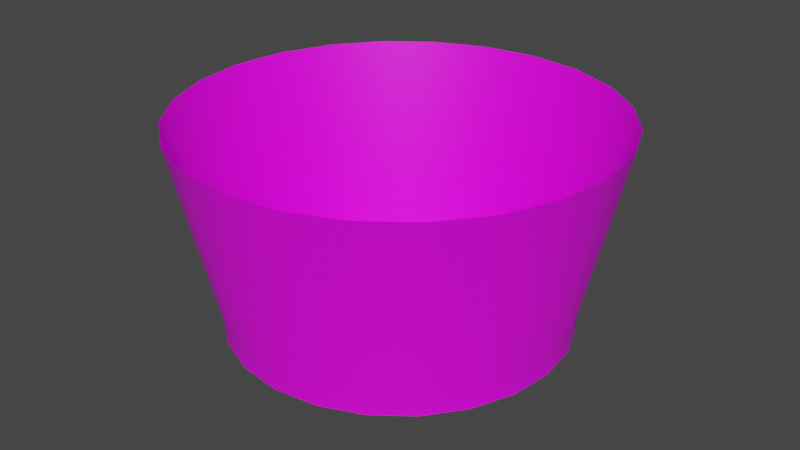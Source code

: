 # Source: basic_engine.blend  (saved by Blender 3.3.6; exported with 4.5.12 LTS)
import bpy
from mathutils import Matrix  # noqa: F401  (used for matrix-valued properties, if any)

bpy.ops.wm.read_factory_settings(use_empty=True)
scene = bpy.context.scene
scene.name = 'Scene'

# ---- collections
col_collection = bpy.data.collections.new('Collection'); scene.collection.children.link(col_collection)

# ---- images (referenced by path relative to the original .blend; pixels are not part of the script)
import os
ASSET_DIR = os.environ.get("B2B_ASSET_DIR", "")  # directory of the original .blend (textures are referenced by path, not embedded)
HERE = os.path.dirname(os.path.abspath(__file__))  # packed textures are extracted next to this script under _unpacked/

def load_image(name, relpath, width, height, colorspace="sRGB"):
    """Load a texture the original file referenced (path relative to the .blend, or extracted next to this script)."""
    p = next((c for c in (os.path.join(HERE, relpath), os.path.join(ASSET_DIR, relpath)) if relpath and os.path.exists(c)), "")
    if p:
        img = bpy.data.images.load(p, check_existing=True)
        img.name = name
    else:  # same state as the original file: an image datablock whose file is absent (Cycles renders it pink)
        img = bpy.data.images.new(name, width, height)
        img.source = "FILE"
        img.filepath = "//" + (relpath or name)
    img.colorspace_settings.name = colorspace
    return img
img_a3_psd = load_image('a3.psd', 'a3.psd', 1024, 1024, 'sRGB')

# ---- materials (node trees are filled in below, after node groups)
mat_material = bpy.data.materials.new('Material')
mat_material.alpha_threshold = 0.0
mat_material.roughness = 0.5
mat_material.line_color = (0.0, 0.0, 0.0, 1.0)

# ---- node groups
ng_auto_smooth = bpy.data.node_groups.new('Auto Smooth', 'GeometryNodeTree')
_s = ng_auto_smooth.interface.new_socket(name='Geometry', in_out='OUTPUT', socket_type='NodeSocketGeometry')
_s = ng_auto_smooth.interface.new_socket(name='Geometry', in_out='INPUT', socket_type='NodeSocketGeometry')
_s = ng_auto_smooth.interface.new_socket(name='Angle', in_out='INPUT', socket_type='NodeSocketFloat')
_s.subtype = 'ANGLE'
_s.min_value = 0.0
_s.max_value = 3.142
ng_auto_smooth.is_modifier = True
_N = ng_auto_smooth.nodes; _L = ng_auto_smooth.links
n0 = _N.new('NodeGroupOutput'); n0.name = 'Group Output'; n0.location = (480, -100)
n1 = _N.new('NodeGroupInput'); n1.name = 'Group Input'; n1.location = (-420, -300)
n2 = _N.new('NodeGroupInput'); n2.name = 'Group Input.001'; n2.location = (-60, -100)
n3 = _N.new('GeometryNodeSetShadeSmooth'); n3.name = 'Set Shade Smooth'; n3.location = (120, -100)
n3.domain = 'EDGE'
n4 = _N.new('GeometryNodeSetShadeSmooth'); n4.name = 'Set Shade Smooth.001'; n4.location = (300, -100)
n5 = _N.new('GeometryNodeInputMeshEdgeAngle'); n5.name = 'Edge Angle'; n5.location = (-420, -220)
n6 = _N.new('GeometryNodeInputEdgeSmooth'); n6.name = 'Is Edge Smooth'; n6.location = (-60, -160)
n7 = _N.new('GeometryNodeInputShadeSmooth'); n7.name = 'Is Face Smooth'; n7.location = (-240, -340)
n8 = _N.new('FunctionNodeBooleanMath'); n8.name = 'Boolean Math'; n8.location = (-60, -220)
n9 = _N.new('FunctionNodeCompare'); n9.name = 'Compare'; n9.location = (-240, -180)
n9.operation = 'LESS_EQUAL'
_L.new(n5.outputs[0], n9.inputs[0])
_L.new(n4.outputs[0], n0.inputs[0])
_L.new(n1.outputs[1], n9.inputs[1])
_L.new(n9.outputs[0], n8.inputs[0])
_L.new(n7.outputs[0], n8.inputs[1])
_L.new(n2.outputs[0], n3.inputs[0])
_L.new(n6.outputs[0], n3.inputs[1])
_L.new(n3.outputs[0], n4.inputs[0])
_L.new(n8.outputs[0], n3.inputs[2])
n0.is_active_output = True

# ---- material node trees
mat_material.use_nodes = True; mat_material.node_tree.nodes.clear()
_N = mat_material.node_tree.nodes; _L = mat_material.node_tree.links
n0 = _N.new('ShaderNodeOutputMaterial'); n0.name = 'Material Output'; n0.location = (300, 300)
n1 = _N.new('ShaderNodeBsdfPrincipled'); n1.name = 'Principled BSDF'; n1.location = (10, 300)
n1.distribution = 'GGX'
n1.subsurface_method = 'RANDOM_WALK_SKIN'
n1.inputs[3].default_value = 1.45
n1.inputs[27].default_value = (0.0, 0.0, 0.0, 1.0)
n1.inputs[28].default_value = 1.0
n2 = _N.new('ShaderNodeTexImage'); n2.name = 'Image Texture'; n2.location = (-280, 280)
n2.image = img_a3_psd
_L.new(n1.outputs[0], n0.inputs[0])
_L.new(n2.outputs[0], n1.inputs[0])
n0.is_active_output = True

# ---- world
world_world = bpy.data.worlds.new('World'); scene.world = world_world
world_world.use_nodes = True; world_world.node_tree.nodes.clear()
_N = world_world.node_tree.nodes; _L = world_world.node_tree.links
n0 = _N.new('ShaderNodeOutputWorld'); n0.name = 'World Output'; n0.location = (300, 300)
n1 = _N.new('ShaderNodeBackground'); n1.name = 'Background'; n1.location = (10, 300)
n1.inputs[0].default_value = (0.05088, 0.05088, 0.05088, 1.0)
_L.new(n1.outputs[0], n0.inputs[0])
n0.is_active_output = True
world_world.color = (0.05088, 0.05088, 0.05088)
world_world.use_sun_shadow = False
world_world.sun_shadow_jitter_overblur = 0.0

# ---- meshes
me_mesh = bpy.data.meshes.new('mesh')
me_mesh.from_pydata([(-0.1768, 0.1768, -0.125), (-0.1059, 0.1059, -0.165), (-0.02634, 0.02634, -0.175), (-0.09786, 0.1113, -0.165), (-0.221, 0.221, 0.15), (-0.08839, 0.1131, -0.165), (-0.125, 0.2165, -0.125), (-0.07891, 0.1113, -0.165), (-0.01426, 0.03442, -0.175), (-0.07088, 0.1059, -0.165), (-0.1562, 0.2706, 0.15), (-0.06552, 0.09786, -0.165), (-0.0647, 0.2415, -0.125), (-0.06363, 0.08839, -0.165), (0.0, 0.03726, -0.175), (-0.06552, 0.07891, -0.165), (-0.08088, 0.3019, 0.15), (-0.07088, 0.07088, -0.165), (0.0, 0.25, -0.125), (-0.07891, 0.06552, -0.165), (0.01426, 0.03442, -0.175), (-0.08839, 0.06363, -0.165), (0.0, 0.3125, 0.15), (-0.09786, 0.06552, -0.165), (-0.1059, 0.07088, -0.165), (0.0647, 0.2415, -0.125), (0.02634, 0.02634, -0.175), (-0.1113, 0.07891, -0.165), (0.08088, 0.3019, 0.15), (-0.1131, 0.08839, -0.165), (0.125, 0.2165, -0.125), (-0.1113, 0.09786, -0.165), (0.03442, 0.01426, -0.175), (0.1562, 0.2706, 0.15), (0.03726, 0.0, -0.175), (0.1768, 0.1768, -0.125), (0.221, 0.221, 0.15), (0.2165, 0.125, -0.125), (0.03442, -0.01426, -0.175), (0.2706, 0.1562, 0.15), (0.2415, 0.0647, -0.125), (0.02634, -0.02634, -0.175), (0.3019, 0.08088, 0.15), (0.25, 0.0, -0.125), (0.01426, -0.03442, -0.175), (0.3125, 0.0, 0.15), (0.2415, -0.0647, -0.125), (0.0, -0.03726, -0.175), (0.3019, -0.08088, 0.15), (0.07088, -0.07088, -0.165), (0.2165, -0.125, -0.125), (0.07891, -0.06552, -0.165), (-0.01426, -0.03442, -0.175), (0.08839, -0.06363, -0.165), (0.2706, -0.1562, 0.15), (0.09786, -0.06552, -0.165), (0.1059, -0.07088, -0.165), (0.1768, -0.1768, -0.125), (0.1113, -0.07891, -0.165), (-0.02634, -0.02634, -0.175), (0.1131, -0.08839, -0.165), (0.221, -0.221, 0.15), (0.1113, -0.09786, -0.165), (0.125, -0.2165, -0.125), (-0.03442, -0.01426, -0.175), (0.1059, -0.1059, -0.165), (0.09786, -0.1113, -0.165), (0.1562, -0.2706, 0.15), (0.08839, -0.1131, -0.165), (0.0647, -0.2415, -0.125), (0.07891, -0.1113, -0.165), (-0.03726, 0.0, -0.175), (0.07088, -0.1059, -0.165), (0.08088, -0.3019, 0.15), (0.06552, -0.09786, -0.165), (0.0, -0.25, -0.125), (-0.03442, 0.01426, -0.175), (0.06363, -0.08839, -0.165), (0.0, -0.3125, 0.15), (0.06552, -0.07891, -0.165), (-0.0647, -0.2415, -0.125), (-0.08088, -0.3019, 0.15), (-0.125, -0.2165, -0.125), (-0.1562, -0.2706, 0.15), (-0.1768, -0.1768, -0.125), (-0.221, -0.221, 0.15), (-0.2165, -0.125, -0.125), (-0.2706, -0.1562, 0.15), (-0.2415, -0.0647, -0.125), (-0.3019, -0.08088, 0.15), (-0.25, 0.0, -0.125), (-0.3125, 0.0, 0.15), (-0.2415, 0.0647, -0.125), (-0.3019, 0.08088, 0.15), (-0.2165, 0.125, -0.125), (-0.2706, 0.1562, 0.15), (-0.1768, 0.1768, -0.15), (-0.125, 0.2165, -0.15), (-0.0647, 0.2415, -0.15), (0.0, 0.25, -0.15), (0.0647, 0.2415, -0.15), (0.125, 0.2165, -0.15), (0.1768, 0.1768, -0.15), (0.2165, 0.125, -0.15), (0.2415, 0.0647, -0.15), (0.25, 0.0, -0.15), (0.2415, -0.0647, -0.15), (0.2165, -0.125, -0.15), (0.1768, -0.1768, -0.15), (0.125, -0.2165, -0.15), (0.0647, -0.2415, -0.15), (0.0, -0.25, -0.15), (-0.0647, -0.2415, -0.15), (-0.125, -0.2165, -0.15), (-0.1768, -0.1768, -0.15), (-0.2165, -0.125, -0.15), (-0.2415, -0.0647, -0.15), (-0.25, 0.0, -0.15), (-0.2415, 0.0647, -0.15), (-0.2165, 0.125, -0.15), (-0.03536, -0.03536, -0.1625), (-0.01913, -0.04619, -0.1625), (-0.04619, -0.01913, -0.1625), (0.0, -0.05, -0.1625), (-0.05, 0.0, -0.1625), (-0.04619, 0.01913, -0.1625), (0.01913, -0.04619, -0.1625), (-0.03536, 0.03536, -0.1625), (0.03536, -0.03536, -0.1625), (0.04619, -0.01913, -0.1625), (-0.01913, 0.04619, -0.1625), (0.0, 0.05, -0.1625), (0.05, 0.0, -0.1625), (0.03536, 0.03536, -0.1625), (0.01913, 0.04619, -0.1625), (0.04619, 0.01913, -0.1625), (0.1027, -0.05374, -0.1584), (0.03714, 0.1448, -0.1562), (0.08839, -0.1259, -0.1559), (0.1027, -0.123, -0.1555), (0.1149, -0.1149, -0.1555), (0.06187, -0.06187, -0.1602), (0.1259, -0.08839, -0.1559), (0.123, -0.1027, -0.1555), (0.06187, -0.1149, -0.1575), (0.1286, 0.07612, -0.1562), (0.07404, -0.123, -0.1566), (0.05089, -0.08839, -0.1592), (0.05374, -0.07404, -0.1599), (0.05374, -0.1027, -0.1584), (-0.05374, 0.1027, -0.1584), (0.08839, -0.05089, -0.1592), (0.07404, -0.05374, -0.1599), (0.1149, -0.06187, -0.1575), (0.123, -0.07404, -0.1566), (-0.1149, 0.06187, -0.1575), (-0.123, 0.07404, -0.1566), (-0.07404, 0.05374, -0.1599), (-0.08839, 0.05089, -0.1592), (-0.1027, 0.05374, -0.1584), (-0.1149, 0.1149, -0.1555), (-0.08839, 0.1259, -0.1559), (-0.1027, 0.123, -0.1555), (-0.1259, 0.08839, -0.1559), (-0.123, 0.1027, -0.1555), (-0.06187, 0.06187, -0.1602), (-0.05089, 0.08839, -0.1592), (-0.05374, 0.07404, -0.1599), (-0.06187, 0.1149, -0.1575), (-0.07404, 0.123, -0.1566), (0.1448, 0.03714, -0.1562), (0.15, 0.0, -0.1562), (0.0, 0.15, -0.1562), (0.1061, 0.1061, -0.1562), (0.07612, 0.1286, -0.1562), (-0.1286, -0.07612, -0.1562), (-0.07612, -0.1286, -0.1562), (0.0, -0.15, -0.1562), (-0.15, 0.0, -0.1562), (-0.03714, -0.1448, -0.1562), (-0.1448, -0.03714, -0.1562), (-0.1061, -0.1061, -0.1562), (-0.08471, -0.05168, -0.1594), (-0.05168, -0.08471, -0.1594), (0.0, -0.1, -0.1594), (-0.1, 0.0, -0.1594), (-0.09644, -0.02335, -0.1594), (-0.07071, -0.07071, -0.1594), (-0.02335, -0.09644, -0.1594), (0.09644, 0.02335, -0.1594), (0.1, 0.0, -0.1594), (0.0, 0.1, -0.1594), (0.07071, 0.07071, -0.1594), (0.05168, 0.08471, -0.1594), (0.02335, 0.09644, -0.1594), (0.08471, 0.05168, -0.1594), (-0.03706, 0.1386, -0.1569), (-0.09419, 0.02544, -0.1593), (-0.1386, 0.03706, -0.1569), (-0.02544, 0.09419, -0.1593), (0.1386, -0.03706, -0.1569), (0.03706, -0.1386, -0.1569), (0.09419, -0.02544, -0.1593), (0.02544, -0.09419, -0.1593), (-0.01913, 0.04619, -0.175), (0.0, 0.05, -0.175), (0.01913, 0.04619, -0.175), (0.03536, 0.03536, -0.175), (0.04619, 0.01913, -0.175), (0.05, 0.0, -0.175), (0.01913, -0.04619, -0.175), (0.0, -0.05, -0.175), (-0.01913, -0.04619, -0.175), (-0.03536, -0.03536, -0.175), (-0.04619, -0.01913, -0.175), (-0.05, 0.0, -0.175), (0.03536, -0.03536, -0.175), (-0.03536, 0.03536, -0.175), (0.04619, -0.01913, -0.175), (-0.04619, 0.01913, -0.175), (4.939e-10, -1.646e-10, -0.05), (-0.1149, 0.06187, -0.165), (-0.123, 0.07404, -0.165), (0.1149, -0.06187, -0.165), (0.123, -0.07404, -0.165), (0.1259, -0.08839, -0.165), (0.123, -0.1027, -0.165), (0.08839, -0.1259, -0.165), (0.07404, -0.123, -0.165), (0.06187, -0.1149, -0.165), (0.05374, -0.1027, -0.165), (-0.1149, 0.1149, -0.165), (-0.1027, 0.123, -0.165), (-0.08839, 0.1259, -0.165), (-0.07404, 0.123, -0.165), (-0.06187, 0.1149, -0.165), (-0.05374, 0.1027, -0.165), (-0.05089, 0.08839, -0.165), (-0.05374, 0.07404, -0.165), (-0.06187, 0.06187, -0.165), (-0.07404, 0.05374, -0.165), (-0.08839, 0.05089, -0.165), (-0.1027, 0.05374, -0.165), (-0.1259, 0.08839, -0.165), (-0.123, 0.1027, -0.165), (0.06187, -0.06187, -0.165), (0.07404, -0.05374, -0.165), (0.08839, -0.05089, -0.165), (0.1027, -0.05374, -0.165), (0.1149, -0.1149, -0.165), (0.1027, -0.123, -0.165), (0.05089, -0.08839, -0.165), (0.05374, -0.07404, -0.165), (0.08839, -0.08839, -0.1), (-0.08839, 0.08839, -0.1), (-0.05096, -0.1933, -0.1531), (-0.1414, -0.1414, -0.1531), (0.1, -0.1732, -0.153), (-0.1727, -0.1006, -0.1531), (0.1414, -0.1414, -0.1531), (0.05096, 0.1933, -0.1531), (0.2, 0.0, -0.1531), (-0.05173, 0.1932, -0.1532), (0.1732, -0.1, -0.1531), (-0.1006, -0.1727, -0.1531), (-0.1414, 0.1414, -0.1531), (0.1933, 0.05096, -0.1531), (-0.1932, 0.05173, -0.1532), (0.1932, -0.05173, -0.1532), (0.1414, 0.1414, -0.1531), (-0.2, 0.0, -0.1531), (-0.1, 0.1732, -0.1531), (0.05173, -0.1932, -0.1532), (0.1727, 0.1006, -0.1531), (0.1006, 0.1727, -0.1531), (-0.1933, -0.05096, -0.1531), (-0.1732, 0.1, -0.153), (0.0, -0.2, -0.1531), (0.0, 0.2, -0.1531), (-0.175, -3.881e-11, -0.1562), (-0.175, 0.01875, -0.15), (-0.1656, 0.01624, -0.15), (-0.1588, 0.009375, -0.15), (-0.1562, 0.0, -0.15), (-0.1588, -0.009375, -0.15), (-0.1656, -0.01624, -0.15), (-0.175, -0.01875, -0.15), (-0.1844, -0.01624, -0.15), (-0.1912, -0.009375, -0.15), (-0.1937, 0.0, -0.15), (-0.1912, 0.009375, -0.15), (-0.1844, 0.01624, -0.15), (-0.175, 0.01875, -0.1625), (-0.1656, 0.01624, -0.1625), (-0.1588, 0.009375, -0.1625), (-0.1562, 0.0, -0.1625), (-0.1588, -0.009375, -0.1625), (-0.1656, -0.01624, -0.1625), (-0.175, -0.01875, -0.1625), (-0.1844, -0.01624, -0.1625), (-0.1912, -0.009375, -0.1625), (-0.1937, 0.0, -0.1625), (-0.1912, 0.009375, -0.1625), (-0.1844, 0.01624, -0.1625), (-0.175, 0.01228, -0.1625), (-0.1689, 0.01063, -0.1625), (-0.1644, 0.00614, -0.1625), (-0.1627, 0.0, -0.1625), (-0.1644, -0.00614, -0.1625), (-0.1689, -0.01063, -0.1625), (-0.175, -0.01228, -0.1625), (-0.1811, -0.01063, -0.1625), (-0.1856, -0.00614, -0.1625), (-0.1873, 0.0, -0.1625), (-0.1856, 0.00614, -0.1625), (-0.1811, 0.01063, -0.1625), (1.49e-08, -0.175, -0.1562), (-0.01875, -0.175, -0.15), (-0.01624, -0.1656, -0.15), (-0.009375, -0.1588, -0.15), (0.0, -0.1562, -0.15), (0.009375, -0.1588, -0.15), (0.01624, -0.1656, -0.15), (0.01875, -0.175, -0.15), (0.01624, -0.1844, -0.15), (0.009375, -0.1912, -0.15), (1.49e-08, -0.1937, -0.15), (-0.009375, -0.1912, -0.15), (-0.01624, -0.1844, -0.15), (-0.01875, -0.175, -0.1625), (-0.01624, -0.1656, -0.1625), (-0.009375, -0.1588, -0.1625), (0.0, -0.1562, -0.1625), (0.009375, -0.1588, -0.1625), (0.01624, -0.1656, -0.1625), (0.01875, -0.175, -0.1625), (0.01624, -0.1844, -0.1625), (0.009375, -0.1912, -0.1625), (1.49e-08, -0.1937, -0.1625), (-0.009375, -0.1912, -0.1625), (-0.01624, -0.1844, -0.1625), (-0.01228, -0.175, -0.1625), (-0.01063, -0.1689, -0.1625), (-0.00614, -0.1644, -0.1625), (0.0, -0.1627, -0.1625), (0.00614, -0.1644, -0.1625), (0.01063, -0.1689, -0.1625), (0.01228, -0.175, -0.1625), (0.01063, -0.1811, -0.1625), (0.00614, -0.1856, -0.1625), (1.49e-08, -0.1873, -0.1625), (-0.00614, -0.1856, -0.1625), (-0.01063, -0.1811, -0.1625), (0.175, 2.98e-08, -0.1562), (0.175, -0.01875, -0.15), (0.1656, -0.01624, -0.15), (0.1588, -0.009375, -0.15), (0.1562, 0.0, -0.15), (0.1588, 0.009375, -0.15), (0.1656, 0.01624, -0.15), (0.175, 0.01875, -0.15), (0.1844, 0.01624, -0.15), (0.1912, 0.009375, -0.15), (0.1937, 2.98e-08, -0.15), (0.1912, -0.009375, -0.15), (0.1844, -0.01624, -0.15), (0.175, -0.01875, -0.1625), (0.1656, -0.01624, -0.1625), (0.1588, -0.009375, -0.1625), (0.1562, 0.0, -0.1625), (0.1588, 0.009375, -0.1625), (0.1656, 0.01624, -0.1625), (0.175, 0.01875, -0.1625), (0.1844, 0.01624, -0.1625), (0.1912, 0.009375, -0.1625), (0.1937, 2.98e-08, -0.1625), (0.1912, -0.009375, -0.1625), (0.1844, -0.01624, -0.1625), (0.175, -0.01228, -0.1625), (0.1689, -0.01063, -0.1625), (0.1644, -0.00614, -0.1625), (0.1627, 0.0, -0.1625), (0.1644, 0.00614, -0.1625), (0.1689, 0.01063, -0.1625), (0.175, 0.01228, -0.1625), (0.1811, 0.01063, -0.1625), (0.1856, 0.00614, -0.1625), (0.1873, 2.98e-08, -0.1625), (0.1856, -0.00614, -0.1625), (0.1811, -0.01063, -0.1625), (-4.47e-08, 0.175, -0.1562), (0.01875, 0.175, -0.15), (0.01624, 0.1656, -0.15), (0.009375, 0.1588, -0.15), (0.0, 0.1562, -0.15), (-0.009375, 0.1588, -0.15), (-0.01624, 0.1656, -0.15), (-0.01875, 0.175, -0.15), (-0.01624, 0.1844, -0.15), (-0.009375, 0.1912, -0.15), (-4.47e-08, 0.1937, -0.15), (0.009375, 0.1912, -0.15), (0.01624, 0.1844, -0.15), (0.01875, 0.175, -0.1625), (0.01624, 0.1656, -0.1625), (0.009375, 0.1588, -0.1625), (0.0, 0.1562, -0.1625), (-0.009375, 0.1588, -0.1625), (-0.01624, 0.1656, -0.1625), (-0.01875, 0.175, -0.1625), (-0.01624, 0.1844, -0.1625), (-0.009375, 0.1912, -0.1625), (-4.47e-08, 0.1937, -0.1625), (0.009375, 0.1912, -0.1625), (0.01624, 0.1844, -0.1625), (0.01228, 0.175, -0.1625), (0.01063, 0.1689, -0.1625), (0.00614, 0.1644, -0.1625), (0.0, 0.1627, -0.1625), (-0.00614, 0.1644, -0.1625), (-0.01063, 0.1689, -0.1625), (-0.01228, 0.175, -0.1625), (-0.01063, 0.1811, -0.1625), (-0.00614, 0.1856, -0.1625), (-4.47e-08, 0.1873, -0.1625), (0.00614, 0.1856, -0.1625), (0.01063, 0.1811, -0.1625)], [], [(0, 4, 10, 6), (6, 10, 16, 12), (12, 16, 22, 18), (18, 22, 28, 25), (25, 28, 33, 30), (30, 33, 36, 35), (35, 36, 39, 37), (37, 39, 42, 40), (40, 42, 45, 43), (43, 45, 48, 46), (46, 48, 54, 50), (50, 54, 61, 57), (57, 61, 67, 63), (63, 67, 73, 69), (69, 73, 78, 75), (75, 78, 81, 80), (80, 81, 83, 82), (82, 83, 85, 84), (84, 85, 87, 86), (86, 87, 89, 88), (88, 89, 91, 90), (90, 91, 93, 92), (170, 145, 273, 266), (188, 183, 121), (92, 93, 95, 94), (94, 95, 4, 0), (25, 30, 101, 100), (43, 46, 106, 105), (69, 75, 111, 110), (86, 88, 116, 115), (12, 18, 99, 98), (37, 40, 104, 103), (0, 6, 97, 96), (57, 63, 109, 108), (82, 84, 114, 113), (92, 94, 119, 118), (30, 35, 102, 101), (46, 50, 107, 106), (75, 80, 112, 111), (88, 90, 117, 116), (18, 25, 100, 99), (40, 43, 105, 104), (63, 69, 110, 109), (84, 86, 115, 114), (94, 0, 96, 119), (6, 12, 98, 97), (35, 37, 103, 102), (50, 57, 108, 107), (80, 82, 113, 112), (90, 92, 118, 117), (204, 217, 127, 130), (205, 204, 130, 131), (134, 206, 205, 131), (133, 207, 206, 134), (135, 208, 207, 133), (132, 209, 208, 135), (129, 218, 209, 132), (128, 216, 218, 129), (126, 210, 216, 128), (123, 211, 210, 126), (212, 211, 123, 121), (213, 212, 121, 120), (214, 213, 120, 122), (215, 214, 122, 124), (219, 215, 124, 125), (217, 219, 125, 127), (76, 2, 220), (189, 190, 132), (182, 186, 122), (161, 162, 160, 265, 271), (148, 126, 128, 141), (108, 109, 257, 259), (102, 269, 274, 101), (183, 187, 120), (194, 193, 134), (180, 175, 258, 275), (113, 114, 256, 264), (169, 161, 271, 262, 196, 168), (142, 263, 259, 140, 143), (199, 191, 131, 130), (177, 277, 255, 179), (173, 269, 273, 145), (193, 192, 133), (232, 231, 160, 162), (233, 232, 162, 161), (169, 234, 233, 161), (168, 235, 234, 169), (150, 236, 235, 168), (166, 237, 236, 150), (167, 238, 237, 166), (165, 239, 238, 167), (157, 240, 239, 165), (158, 241, 240, 157), (242, 241, 158, 159), (221, 242, 159, 155), (222, 221, 155, 156), (243, 222, 156, 163), (244, 243, 163, 164), (231, 244, 164, 160), (77, 79, 253), (152, 129, 151), (247, 246, 152, 151), (136, 248, 247, 151), (153, 223, 248, 136), (154, 224, 223, 153), (142, 225, 224, 154), (143, 226, 225, 142), (140, 249, 226, 143), (139, 250, 249, 140), (138, 227, 250, 139), (228, 227, 138, 146), (229, 228, 146, 144), (230, 229, 144, 149), (251, 230, 149, 147), (252, 251, 147, 148), (245, 252, 148, 141), (23, 24, 254), (186, 185, 124), (101, 274, 260, 100), (195, 189, 135), (113, 264, 255, 112), (197, 198, 155, 159, 158), (163, 276, 265, 160, 164), (178, 270, 267, 198), (192, 173, 145, 195), (198, 267, 276, 163, 156, 155), (191, 172, 137, 194), (181, 256, 258, 175), (187, 181, 175, 182), (196, 172, 191, 199), (184, 177, 179, 188), (125, 157, 165, 127), (201, 177, 184, 203), (129, 132, 190, 202), (116, 117, 270, 275), (202, 190, 171, 200), (122, 120, 182), (122, 186, 124), (121, 123, 188), (123, 184, 188), (121, 183, 120), (120, 187, 182), (180, 178, 185, 186), (176, 181, 187, 183), (175, 180, 186, 182), (179, 176, 183, 188), (131, 191, 194), (134, 193, 133), (133, 192, 195), (134, 131, 194), (135, 133, 195), (135, 189, 132), (145, 170, 189, 195), (174, 173, 192, 193), (137, 174, 193, 194), (170, 171, 190, 189), (172, 278, 260, 137), (109, 110, 272, 257), (168, 196, 199, 166, 150), (185, 178, 198, 197), (151, 202, 200, 153, 136), (144, 201, 203, 147, 149), (153, 200, 268, 263, 142, 154), (196, 262, 278, 172), (110, 111, 277, 272), (200, 171, 261, 268), (14, 8, 204, 205), (26, 20, 206, 207), (34, 32, 208, 209), (47, 44, 210, 211), (59, 52, 212, 213), (71, 64, 214, 215), (44, 41, 216, 210), (8, 2, 217, 204), (20, 14, 205, 206), (32, 26, 207, 208), (38, 34, 209, 218), (41, 38, 218, 216), (2, 76, 219, 217), (52, 47, 211, 212), (64, 59, 213, 214), (76, 71, 215, 219), (64, 71, 220), (47, 52, 220), (41, 44, 220), (59, 64, 220), (2, 8, 220), (8, 14, 220), (71, 76, 220), (14, 20, 220), (20, 26, 220), (26, 32, 220), (32, 34, 220), (34, 38, 220), (44, 47, 220), (38, 41, 220), (52, 59, 220), (27, 24, 221, 222), (58, 56, 223, 224), (62, 60, 225, 226), (70, 68, 227, 228), (74, 72, 229, 230), (3, 1, 231, 232), (7, 5, 233, 234), (11, 9, 235, 236), (15, 13, 237, 238), (19, 17, 239, 240), (23, 21, 241, 242), (31, 29, 243, 244), (51, 49, 245, 246), (55, 53, 247, 248), (66, 65, 249, 250), (79, 77, 251, 252), (1, 31, 244, 231), (77, 74, 230, 251), (60, 58, 224, 225), (65, 62, 226, 249), (68, 66, 250, 227), (72, 70, 228, 229), (49, 79, 252, 245), (5, 3, 232, 233), (9, 7, 234, 235), (13, 11, 236, 237), (17, 15, 238, 239), (21, 19, 240, 241), (24, 23, 242, 221), (29, 27, 222, 243), (53, 51, 246, 247), (56, 55, 248, 223), (60, 62, 253), (27, 29, 254), (31, 1, 254), (68, 70, 253), (51, 53, 253), (74, 77, 253), (72, 74, 253), (55, 56, 253), (58, 60, 253), (1, 3, 254), (62, 65, 253), (5, 7, 254), (66, 68, 253), (9, 11, 254), (70, 72, 253), (13, 15, 254), (79, 49, 253), (17, 19, 254), (3, 5, 254), (21, 23, 254), (7, 9, 254), (29, 31, 254), (11, 13, 254), (49, 51, 253), (15, 17, 254), (53, 55, 253), (24, 27, 254), (19, 21, 254), (65, 66, 253), (56, 58, 253), (125, 197, 158), (124, 185, 197, 125), (167, 130, 127, 165), (166, 199, 130), (148, 147, 126), (167, 166, 130), (203, 184, 123, 126), (147, 203, 126), (129, 202, 151), (152, 246, 245, 141), (128, 129, 152, 141), (157, 125, 158), (105, 261, 266, 104), (267, 270, 117, 118), (276, 267, 118, 119), (266, 273, 103, 104), (271, 265, 96, 97), (259, 257, 138, 139, 140), (258, 256, 114, 115), (275, 258, 115, 116), (262, 271, 97, 98), (260, 274, 174, 137), (257, 272, 201, 144, 146, 138), (265, 276, 119, 96), (273, 269, 102, 103), (278, 262, 98, 99), (268, 261, 105, 106), (275, 270, 178, 180), (255, 264, 176, 179), (274, 269, 173, 174), (264, 256, 181, 176), (259, 263, 107, 108), (255, 277, 111, 112), (260, 278, 99, 100), (266, 261, 171, 170), (263, 268, 106, 107), (272, 277, 177, 201), (292, 280, 281, 293), (293, 281, 282, 294), (294, 282, 283, 295), (295, 283, 284, 296), (296, 284, 285, 297), (297, 285, 286, 298), (298, 286, 287, 299), (299, 287, 288, 300), (300, 288, 289, 301), (301, 289, 290, 302), (302, 290, 291, 303), (303, 291, 280, 292), (305, 304, 292, 293), (306, 305, 293, 294), (307, 306, 294, 295), (308, 307, 295, 296), (309, 308, 296, 297), (310, 309, 297, 298), (311, 310, 298, 299), (312, 311, 299, 300), (313, 312, 300, 301), (314, 313, 301, 302), (315, 314, 302, 303), (304, 315, 303, 292), (279, 304, 305), (279, 305, 306), (279, 306, 307), (279, 307, 308), (279, 308, 309), (279, 309, 310), (279, 310, 311), (279, 311, 312), (279, 312, 313), (279, 313, 314), (279, 314, 315), (279, 315, 304), (329, 317, 318, 330), (330, 318, 319, 331), (331, 319, 320, 332), (332, 320, 321, 333), (333, 321, 322, 334), (334, 322, 323, 335), (335, 323, 324, 336), (336, 324, 325, 337), (337, 325, 326, 338), (338, 326, 327, 339), (339, 327, 328, 340), (340, 328, 317, 329), (342, 341, 329, 330), (343, 342, 330, 331), (344, 343, 331, 332), (345, 344, 332, 333), (346, 345, 333, 334), (347, 346, 334, 335), (348, 347, 335, 336), (349, 348, 336, 337), (350, 349, 337, 338), (351, 350, 338, 339), (352, 351, 339, 340), (341, 352, 340, 329), (316, 341, 342), (316, 342, 343), (316, 343, 344), (316, 344, 345), (316, 345, 346), (316, 346, 347), (316, 347, 348), (316, 348, 349), (316, 349, 350), (316, 350, 351), (316, 351, 352), (316, 352, 341), (366, 354, 355, 367), (367, 355, 356, 368), (368, 356, 357, 369), (369, 357, 358, 370), (370, 358, 359, 371), (371, 359, 360, 372), (372, 360, 361, 373), (373, 361, 362, 374), (374, 362, 363, 375), (375, 363, 364, 376), (376, 364, 365, 377), (377, 365, 354, 366), (379, 378, 366, 367), (380, 379, 367, 368), (381, 380, 368, 369), (382, 381, 369, 370), (383, 382, 370, 371), (384, 383, 371, 372), (385, 384, 372, 373), (386, 385, 373, 374), (387, 386, 374, 375), (388, 387, 375, 376), (389, 388, 376, 377), (378, 389, 377, 366), (353, 378, 379), (353, 379, 380), (353, 380, 381), (353, 381, 382), (353, 382, 383), (353, 383, 384), (353, 384, 385), (353, 385, 386), (353, 386, 387), (353, 387, 388), (353, 388, 389), (353, 389, 378), (403, 391, 392, 404), (404, 392, 393, 405), (405, 393, 394, 406), (406, 394, 395, 407), (407, 395, 396, 408), (408, 396, 397, 409), (409, 397, 398, 410), (410, 398, 399, 411), (411, 399, 400, 412), (412, 400, 401, 413), (413, 401, 402, 414), (414, 402, 391, 403), (416, 415, 403, 404), (417, 416, 404, 405), (418, 417, 405, 406), (419, 418, 406, 407), (420, 419, 407, 408), (421, 420, 408, 409), (422, 421, 409, 410), (423, 422, 410, 411), (424, 423, 411, 412), (425, 424, 412, 413), (426, 425, 413, 414), (415, 426, 414, 403), (390, 415, 416), (390, 416, 417), (390, 417, 418), (390, 418, 419), (390, 419, 420), (390, 420, 421), (390, 421, 422), (390, 422, 423), (390, 423, 424), (390, 424, 425), (390, 425, 426), (390, 426, 415)])
me_mesh.polygons.foreach_set('use_smooth', [True] * 440)
_k = set([(1, 3), (1, 31), (2, 8), (2, 76), (3, 5), (5, 7), (7, 9), (8, 14), (9, 11), (11, 13), (13, 15), (14, 20), (15, 17), (17, 19), (19, 21), (20, 26), (21, 23), (23, 24), (24, 27), (26, 32), (27, 29), (29, 31), (32, 34), (34, 38), (38, 41), (41, 44), (44, 47), (47, 52), (49, 51), (49, 79), (51, 53), (52, 59), (53, 55), (55, 56), (56, 58), (58, 60), (59, 64), (60, 62), (62, 65), (64, 71), (65, 66), (66, 68), (68, 70), (70, 72), (71, 76), (72, 74), (74, 77), (77, 79), (304, 305), (304, 315), (305, 306), (306, 307), (307, 308), (308, 309), (309, 310), (310, 311), (311, 312), (312, 313), (313, 314), (314, 315), (341, 342), (341, 352), (342, 343), (343, 344), (344, 345), (345, 346), (346, 347), (347, 348), (348, 349), (349, 350), (350, 351), (351, 352), (378, 379), (378, 389), (379, 380), (380, 381), (381, 382), (382, 383), (383, 384), (384, 385), (385, 386), (386, 387), (387, 388), (388, 389), (415, 416), (415, 426), (416, 417), (417, 418), (418, 419), (419, 420), (420, 421), (421, 422), (422, 423), (423, 424), (424, 425), (425, 426)])
me_mesh.attributes.new('sharp_edge', 'BOOLEAN', 'EDGE').data.foreach_set('value', [ (min(e.vertices), max(e.vertices)) in _k for e in me_mesh.edges])
_uv = me_mesh.uv_layers.new(name='UVMap')
_uv.uv.foreach_set('vector', [0.06466, 0.7026, 0.01, 0.7029, 0.01, 0.6871, 0.06466, 0.6897, 0.06466, 0.6897, 0.01, 0.6871, 0.01, 0.6713, 0.06466, 0.6768, 0.06466, 0.6768, 0.01, 0.6713, 0.01, 0.6555, 0.06466, 0.6641, 0.06466, 0.6444, 0.01, 0.6534, 0.01, 0.6379, 0.06466, 0.6318, 0.06466, 0.6318, 0.01, 0.6379, 0.01, 0.6222, 0.06466, 0.619, 0.06466, 0.619, 0.01, 0.6222, 0.01, 0.6065, 0.06466, 0.6062, 0.06466, 0.6062, 0.01, 0.6065, 0.01, 0.5907, 0.06466, 0.5933, 0.06466, 0.5933, 0.01, 0.5907, 0.01, 0.5749, 0.06466, 0.5804, 0.06466, 0.5804, 0.01, 0.5749, 0.01, 0.5591, 0.06466, 0.5677, 0.06466, 0.7409, 0.01, 0.7499, 0.01, 0.7343, 0.06466, 0.7283, 0.06466, 0.7283, 0.01, 0.7343, 0.01, 0.7187, 0.06466, 0.7155, 0.06466, 0.7155, 0.01, 0.7187, 0.01, 0.7029, 0.06466, 0.7026, 0.06466, 0.7026, 0.01, 0.7029, 0.01, 0.6871, 0.06466, 0.6897, 0.06466, 0.6897, 0.01, 0.6871, 0.01, 0.6713, 0.06466, 0.6768, 0.06466, 0.6768, 0.01, 0.6713, 0.01, 0.6555, 0.06466, 0.6641, 0.06466, 0.6444, 0.01, 0.6534, 0.01, 0.6379, 0.06466, 0.6318, 0.06466, 0.6318, 0.01, 0.6379, 0.01, 0.6222, 0.06466, 0.619, 0.06466, 0.619, 0.01, 0.6222, 0.01, 0.6065, 0.06466, 0.6062, 0.06466, 0.6062, 0.01, 0.6065, 0.01, 0.5907, 0.06466, 0.5933, 0.06466, 0.5933, 0.01, 0.5907, 0.01, 0.5749, 0.06466, 0.5804, 0.06466, 0.5804, 0.01, 0.5749, 0.01, 0.5591, 0.06466, 0.5677, 0.06466, 0.7409, 0.01, 0.7499, 0.01, 0.7343, 0.06466, 0.7283, 0.1579, 0.6933, 0.1547, 0.6856, 0.1633, 0.6809, 0.1673, 0.6906, 0.1251, 0.7193, 0.1195, 0.717, 0.1259, 0.7095, 0.06466, 0.7283, 0.01, 0.7343, 0.01, 0.7187, 0.06466, 0.7155, 0.06466, 0.7155, 0.01, 0.7187, 0.01, 0.7029, 0.06466, 0.7026, 0.06466, 0.6318, 0.06466, 0.619, 0.06948, 0.6188, 0.06948, 0.6314, 0.06466, 0.7409, 0.06466, 0.7283, 0.06948, 0.7278, 0.06948, 0.7403, 0.06466, 0.6768, 0.06466, 0.6641, 0.06948, 0.6646, 0.06948, 0.6773, 0.06466, 0.5933, 0.06466, 0.5804, 0.06948, 0.5808, 0.06948, 0.5935, 0.06466, 0.6768, 0.06466, 0.6641, 0.06948, 0.6646, 0.06948, 0.6773, 0.06466, 0.5933, 0.06466, 0.5804, 0.06948, 0.5808, 0.06948, 0.5935, 0.06466, 0.7026, 0.06466, 0.6897, 0.06948, 0.69, 0.06948, 0.7026, 0.06466, 0.7026, 0.06466, 0.6897, 0.06948, 0.69, 0.06948, 0.7026, 0.06466, 0.619, 0.06466, 0.6062, 0.06948, 0.6062, 0.06948, 0.6188, 0.06466, 0.7283, 0.06466, 0.7155, 0.06948, 0.7153, 0.06948, 0.7278, 0.06466, 0.619, 0.06466, 0.6062, 0.06948, 0.6062, 0.06948, 0.6188, 0.06466, 0.7283, 0.06466, 0.7155, 0.06948, 0.7153, 0.06948, 0.7278, 0.06466, 0.6444, 0.06466, 0.6318, 0.06948, 0.6314, 0.06948, 0.6439, 0.06466, 0.5804, 0.06466, 0.5677, 0.06948, 0.5682, 0.06948, 0.5808, 0.06466, 0.6444, 0.06466, 0.6318, 0.06948, 0.6314, 0.06948, 0.6439, 0.06466, 0.5804, 0.06466, 0.5677, 0.06948, 0.5682, 0.06948, 0.5808, 0.06466, 0.6897, 0.06466, 0.6768, 0.06948, 0.6773, 0.06948, 0.69, 0.06466, 0.6062, 0.06466, 0.5933, 0.06948, 0.5935, 0.06948, 0.6062, 0.06466, 0.7155, 0.06466, 0.7026, 0.06948, 0.7026, 0.06948, 0.7153, 0.06466, 0.6897, 0.06466, 0.6768, 0.06948, 0.6773, 0.06948, 0.69, 0.06466, 0.6062, 0.06466, 0.5933, 0.06948, 0.5935, 0.06948, 0.6062, 0.06466, 0.7155, 0.06466, 0.7026, 0.06948, 0.7026, 0.06948, 0.7153, 0.06466, 0.6318, 0.06466, 0.619, 0.06948, 0.6188, 0.06948, 0.6314, 0.06466, 0.7409, 0.06466, 0.7283, 0.06948, 0.7278, 0.06948, 0.7403, 0.09255, 0.6254, 0.09255, 0.6216, 0.09011, 0.6216, 0.09011, 0.6254, 0.09255, 0.6292, 0.09255, 0.6254, 0.09011, 0.6254, 0.09011, 0.6292, 0.09011, 0.5721, 0.09255, 0.5721, 0.09255, 0.5683, 0.09011, 0.5683, 0.09011, 0.5759, 0.09255, 0.5759, 0.09255, 0.5721, 0.09011, 0.5721, 0.09011, 0.5797, 0.09255, 0.5797, 0.09255, 0.5759, 0.09011, 0.5759, 0.09011, 0.5835, 0.09255, 0.5835, 0.09255, 0.5797, 0.09011, 0.5797, 0.09011, 0.5873, 0.09255, 0.5873, 0.09255, 0.5835, 0.09011, 0.5835, 0.09011, 0.5911, 0.09255, 0.5911, 0.09255, 0.5873, 0.09011, 0.5873, 0.09011, 0.5949, 0.09255, 0.5949, 0.09255, 0.5911, 0.09011, 0.5911, 0.09011, 0.5988, 0.09255, 0.5988, 0.09255, 0.5949, 0.09011, 0.5949, 0.09255, 0.6026, 0.09255, 0.5988, 0.09011, 0.5988, 0.09011, 0.6026, 0.09255, 0.6064, 0.09255, 0.6026, 0.09011, 0.6026, 0.09011, 0.6064, 0.09255, 0.6102, 0.09255, 0.6064, 0.09011, 0.6064, 0.09011, 0.6102, 0.09255, 0.614, 0.09255, 0.6102, 0.09011, 0.6102, 0.09011, 0.614, 0.09255, 0.6178, 0.09255, 0.614, 0.09011, 0.614, 0.09011, 0.6178, 0.09255, 0.6216, 0.09255, 0.6178, 0.09011, 0.6178, 0.09011, 0.6216, 0.2037, 0.6964, 0.206, 0.6929, 0.2136, 0.7004, 0.1484, 0.6959, 0.1491, 0.7005, 0.1394, 0.7005, 0.1131, 0.7106, 0.1108, 0.7051, 0.1206, 0.7042, 0.1124, 0.6759, 0.1096, 0.6765, 0.1072, 0.6781, 0.102, 0.6729, 0.1101, 0.6667, 0.1401, 0.7149, 0.1333, 0.7095, 0.1365, 0.7074, 0.1417, 0.7126, 0.1646, 0.7355, 0.1543, 0.7433, 0.1491, 0.7343, 0.1572, 0.7281, 0.1646, 0.6655, 0.1572, 0.6729, 0.1493, 0.6668, 0.1543, 0.6577, 0.1195, 0.717, 0.1158, 0.7143, 0.1227, 0.7074, 0.1342, 0.6817, 0.1397, 0.684, 0.1333, 0.6915, 0.1014, 0.7077, 0.1045, 0.7154, 0.09591, 0.7201, 0.09189, 0.7104, 0.1049, 0.7433, 0.09464, 0.7355, 0.102, 0.7281, 0.11, 0.7342, 0.1152, 0.6765, 0.1124, 0.6759, 0.1101, 0.6667, 0.1195, 0.6628, 0.1224, 0.6735, 0.1175, 0.6781, 0.1542, 0.7177, 0.1634, 0.72, 0.1572, 0.7281, 0.152, 0.7229, 0.1536, 0.7205, 0.1246, 0.6821, 0.1296, 0.681, 0.1296, 0.6907, 0.1259, 0.6915, 0.1296, 0.7298, 0.1296, 0.7395, 0.1197, 0.7382, 0.1224, 0.7288, 0.1503, 0.6798, 0.1572, 0.6729, 0.1633, 0.6809, 0.1547, 0.6856, 0.1397, 0.684, 0.1434, 0.6867, 0.1365, 0.6936, 0.1047, 0.5946, 0.1047, 0.5918, 0.1026, 0.5918, 0.1026, 0.5946, 0.1047, 0.5975, 0.1047, 0.5946, 0.1026, 0.5946, 0.1026, 0.5975, 0.1026, 0.6003, 0.1047, 0.6003, 0.1047, 0.5975, 0.1026, 0.5975, 0.1026, 0.6032, 0.1047, 0.6032, 0.1047, 0.6003, 0.1026, 0.6003, 0.1026, 0.6061, 0.1047, 0.6061, 0.1047, 0.6032, 0.1026, 0.6032, 0.1026, 0.6089, 0.1047, 0.6089, 0.1047, 0.6061, 0.1026, 0.6061, 0.1026, 0.6118, 0.1047, 0.6118, 0.1047, 0.6089, 0.1026, 0.6089, 0.1026, 0.6152, 0.1047, 0.6152, 0.1047, 0.6118, 0.1026, 0.6118, 0.1026, 0.5718, 0.1047, 0.5718, 0.1047, 0.5684, 0.1026, 0.5684, 0.1026, 0.5746, 0.1047, 0.5746, 0.1047, 0.5718, 0.1026, 0.5718, 0.1047, 0.5775, 0.1047, 0.5746, 0.1026, 0.5746, 0.1026, 0.5775, 0.1047, 0.5803, 0.1047, 0.5775, 0.1026, 0.5775, 0.1026, 0.5803, 0.1047, 0.5832, 0.1047, 0.5803, 0.1026, 0.5803, 0.1026, 0.5832, 0.1047, 0.5861, 0.1047, 0.5832, 0.1026, 0.5832, 0.1026, 0.5861, 0.1047, 0.5889, 0.1047, 0.5861, 0.1026, 0.5861, 0.1026, 0.5889, 0.1047, 0.5918, 0.1047, 0.5889, 0.1026, 0.5889, 0.1026, 0.5918, 0.2074, 0.7352, 0.2079, 0.7328, 0.2138, 0.7352, 0.1441, 0.711, 0.1386, 0.7042, 0.1469, 0.7104, 0.1048, 0.5746, 0.1048, 0.5718, 0.1025, 0.5718, 0.1025, 0.5746, 0.1025, 0.5775, 0.1048, 0.5775, 0.1048, 0.5746, 0.1025, 0.5746, 0.1025, 0.5803, 0.1048, 0.5803, 0.1048, 0.5775, 0.1025, 0.5775, 0.1025, 0.5832, 0.1048, 0.5832, 0.1048, 0.5803, 0.1025, 0.5803, 0.1025, 0.5861, 0.1048, 0.5861, 0.1048, 0.5832, 0.1025, 0.5832, 0.1025, 0.5889, 0.1048, 0.5889, 0.1048, 0.5861, 0.1025, 0.5861, 0.1025, 0.5918, 0.1048, 0.5918, 0.1048, 0.5889, 0.1025, 0.5889, 0.1025, 0.5946, 0.1048, 0.5946, 0.1048, 0.5918, 0.1025, 0.5918, 0.1025, 0.5975, 0.1048, 0.5975, 0.1048, 0.5946, 0.1025, 0.5946, 0.1048, 0.6004, 0.1048, 0.5975, 0.1025, 0.5975, 0.1025, 0.6004, 0.1048, 0.6032, 0.1048, 0.6004, 0.1025, 0.6004, 0.1025, 0.6032, 0.1048, 0.6061, 0.1048, 0.6032, 0.1025, 0.6032, 0.1025, 0.6061, 0.1048, 0.6089, 0.1048, 0.6061, 0.1025, 0.6061, 0.1025, 0.6089, 0.1048, 0.6118, 0.1048, 0.6089, 0.1025, 0.6089, 0.1025, 0.6118, 0.1048, 0.6152, 0.1048, 0.6118, 0.1025, 0.6118, 0.1025, 0.6152, 0.2114, 0.7411, 0.2093, 0.7397, 0.2138, 0.7352, 0.1108, 0.7051, 0.1101, 0.7005, 0.1199, 0.7005, 0.1543, 0.6577, 0.1493, 0.6668, 0.1396, 0.6628, 0.1424, 0.6527, 0.1461, 0.6904, 0.1484, 0.6959, 0.1386, 0.6968, 0.1049, 0.7433, 0.11, 0.7342, 0.1197, 0.7382, 0.1168, 0.7483, 0.1112, 0.6955, 0.1026, 0.6933, 0.1072, 0.6884, 0.1096, 0.69, 0.1124, 0.6906, 0.105, 0.6833, 0.09581, 0.681, 0.102, 0.6729, 0.1072, 0.6781, 0.1056, 0.6804, 0.1003, 0.7005, 0.09058, 0.7005, 0.09191, 0.6904, 0.1026, 0.6933, 0.1434, 0.6867, 0.1503, 0.6798, 0.1547, 0.6856, 0.1461, 0.6904, 0.1026, 0.6933, 0.09191, 0.6904, 0.09581, 0.681, 0.105, 0.6833, 0.1056, 0.6861, 0.1072, 0.6884, 0.1296, 0.681, 0.1296, 0.6712, 0.1369, 0.6722, 0.1342, 0.6817, 0.1089, 0.7212, 0.102, 0.7281, 0.09591, 0.7201, 0.1045, 0.7154, 0.1158, 0.7143, 0.1089, 0.7212, 0.1045, 0.7154, 0.1131, 0.7106, 0.1224, 0.6735, 0.1296, 0.6712, 0.1296, 0.681, 0.1246, 0.6821, 0.1296, 0.72, 0.1296, 0.7298, 0.1224, 0.7288, 0.1251, 0.7193, 0.1206, 0.6968, 0.1152, 0.69, 0.1175, 0.6884, 0.1227, 0.6936, 0.1368, 0.7275, 0.1296, 0.7298, 0.1296, 0.72, 0.1346, 0.7189, 0.1386, 0.7042, 0.1394, 0.7005, 0.1491, 0.7005, 0.148, 0.7055, 0.08185, 0.7133, 0.08016, 0.7005, 0.09058, 0.7005, 0.09189, 0.7104, 0.148, 0.7055, 0.1491, 0.7005, 0.1589, 0.7005, 0.1567, 0.7077, 0.1206, 0.7042, 0.1227, 0.7074, 0.1131, 0.7106, 0.1206, 0.7042, 0.1108, 0.7051, 0.1199, 0.7005, 0.1259, 0.7095, 0.1296, 0.7103, 0.1251, 0.7193, 0.1296, 0.7103, 0.1296, 0.72, 0.1251, 0.7193, 0.1259, 0.7095, 0.1195, 0.717, 0.1227, 0.7074, 0.1227, 0.7074, 0.1158, 0.7143, 0.1131, 0.7106, 0.1014, 0.7077, 0.1003, 0.7005, 0.1101, 0.7005, 0.1108, 0.7051, 0.1148, 0.7256, 0.1089, 0.7212, 0.1158, 0.7143, 0.1195, 0.717, 0.1045, 0.7154, 0.1014, 0.7077, 0.1108, 0.7051, 0.1131, 0.7106, 0.1224, 0.7288, 0.1148, 0.7256, 0.1195, 0.717, 0.1251, 0.7193, 0.1296, 0.6907, 0.1296, 0.681, 0.1342, 0.6817, 0.1333, 0.6915, 0.1397, 0.684, 0.1365, 0.6936, 0.1365, 0.6936, 0.1434, 0.6867, 0.1461, 0.6904, 0.1333, 0.6915, 0.1296, 0.6907, 0.1342, 0.6817, 0.1386, 0.6968, 0.1365, 0.6936, 0.1461, 0.6904, 0.1386, 0.6968, 0.1484, 0.6959, 0.1394, 0.7005, 0.1547, 0.6856, 0.1579, 0.6933, 0.1484, 0.6959, 0.1461, 0.6904, 0.1445, 0.6754, 0.1503, 0.6798, 0.1434, 0.6867, 0.1397, 0.684, 0.1369, 0.6722, 0.1445, 0.6754, 0.1397, 0.684, 0.1342, 0.6817, 0.1579, 0.6933, 0.1589, 0.7005, 0.1491, 0.7005, 0.1484, 0.6959, 0.1296, 0.6712, 0.1296, 0.6615, 0.1396, 0.6628, 0.1369, 0.6722, 0.1543, 0.7433, 0.1424, 0.7483, 0.1397, 0.7382, 0.1491, 0.7343, 0.1175, 0.6781, 0.1224, 0.6735, 0.1246, 0.6821, 0.1197, 0.6833, 0.1191, 0.6804, 0.1101, 0.7005, 0.1003, 0.7005, 0.1026, 0.6933, 0.1112, 0.6955, 0.1469, 0.7104, 0.148, 0.7055, 0.1567, 0.7077, 0.152, 0.7126, 0.1497, 0.711, 0.1417, 0.7229, 0.1368, 0.7275, 0.1346, 0.7189, 0.1395, 0.7177, 0.1401, 0.7205, 0.152, 0.7126, 0.1567, 0.7077, 0.1673, 0.7106, 0.1634, 0.72, 0.1542, 0.7177, 0.1536, 0.7149, 0.1224, 0.6735, 0.1195, 0.6628, 0.1296, 0.6615, 0.1296, 0.6712, 0.1424, 0.7483, 0.1296, 0.75, 0.1296, 0.7395, 0.1397, 0.7382, 0.1567, 0.7077, 0.1589, 0.7005, 0.1686, 0.7005, 0.1673, 0.7106, 0.2136, 0.6897, 0.2095, 0.6906, 0.2081, 0.6872, 0.2136, 0.6861, 0.2212, 0.6928, 0.2177, 0.6905, 0.2191, 0.6872, 0.2237, 0.6903, 0.2243, 0.7004, 0.2235, 0.6963, 0.2269, 0.6949, 0.228, 0.7004, 0.2137, 0.7112, 0.2178, 0.7103, 0.2191, 0.7137, 0.2137, 0.7148, 0.2061, 0.7081, 0.2096, 0.7104, 0.2082, 0.7137, 0.2035, 0.7106, 0.2029, 0.7005, 0.2038, 0.7046, 0.2004, 0.706, 0.1993, 0.7005, 0.2178, 0.7103, 0.2212, 0.708, 0.2238, 0.7106, 0.2191, 0.7137, 0.2095, 0.6906, 0.206, 0.6929, 0.2035, 0.6903, 0.2081, 0.6872, 0.2177, 0.6905, 0.2136, 0.6897, 0.2136, 0.6861, 0.2191, 0.6872, 0.2235, 0.6963, 0.2212, 0.6928, 0.2237, 0.6903, 0.2269, 0.6949, 0.2235, 0.7045, 0.2243, 0.7004, 0.228, 0.7004, 0.2269, 0.7059, 0.2212, 0.708, 0.2235, 0.7045, 0.2269, 0.7059, 0.2238, 0.7106, 0.206, 0.6929, 0.2037, 0.6964, 0.2004, 0.695, 0.2035, 0.6903, 0.2096, 0.7104, 0.2137, 0.7112, 0.2137, 0.7148, 0.2082, 0.7137, 0.2038, 0.7046, 0.2061, 0.7081, 0.2035, 0.7106, 0.2004, 0.706, 0.2037, 0.6964, 0.2029, 0.7005, 0.1993, 0.7005, 0.2004, 0.695, 0.2038, 0.7046, 0.2029, 0.7005, 0.2136, 0.7004, 0.2137, 0.7112, 0.2096, 0.7104, 0.2136, 0.7004, 0.2212, 0.708, 0.2178, 0.7103, 0.2136, 0.7004, 0.2061, 0.7081, 0.2038, 0.7046, 0.2136, 0.7004, 0.206, 0.6929, 0.2095, 0.6906, 0.2136, 0.7004, 0.2095, 0.6906, 0.2136, 0.6897, 0.2136, 0.7004, 0.2029, 0.7005, 0.2037, 0.6964, 0.2136, 0.7004, 0.2136, 0.6897, 0.2177, 0.6905, 0.2136, 0.7004, 0.2177, 0.6905, 0.2212, 0.6928, 0.2136, 0.7004, 0.2212, 0.6928, 0.2235, 0.6963, 0.2136, 0.7004, 0.2235, 0.6963, 0.2243, 0.7004, 0.2136, 0.7004, 0.2243, 0.7004, 0.2235, 0.7045, 0.2136, 0.7004, 0.2178, 0.7103, 0.2137, 0.7112, 0.2136, 0.7004, 0.2235, 0.7045, 0.2212, 0.708, 0.2136, 0.7004, 0.2096, 0.7104, 0.2061, 0.7081, 0.2136, 0.7004, 0.2079, 0.7377, 0.2093, 0.7397, 0.2069, 0.742, 0.2048, 0.7389, 0.2197, 0.7327, 0.2183, 0.7306, 0.2206, 0.7283, 0.2227, 0.7315, 0.2197, 0.7376, 0.2202, 0.7352, 0.2235, 0.7352, 0.2227, 0.7389, 0.2114, 0.7411, 0.2138, 0.7416, 0.2138, 0.7449, 0.2101, 0.7441, 0.2079, 0.7377, 0.2093, 0.7397, 0.2069, 0.742, 0.2048, 0.7389, 0.2113, 0.7293, 0.2092, 0.7307, 0.2069, 0.7283, 0.2101, 0.7262, 0.2162, 0.7293, 0.2137, 0.7288, 0.2138, 0.7255, 0.2175, 0.7262, 0.2197, 0.7327, 0.2183, 0.7306, 0.2206, 0.7283, 0.2227, 0.7315, 0.2197, 0.7376, 0.2202, 0.7351, 0.2235, 0.7352, 0.2227, 0.7389, 0.2163, 0.7411, 0.2183, 0.7397, 0.2206, 0.742, 0.2175, 0.7441, 0.2114, 0.7411, 0.2138, 0.7416, 0.2138, 0.7449, 0.2101, 0.7441, 0.2078, 0.7328, 0.2074, 0.7352, 0.2041, 0.7352, 0.2048, 0.7315, 0.2113, 0.7293, 0.2092, 0.7307, 0.2069, 0.7283, 0.2101, 0.7262, 0.2162, 0.7293, 0.2137, 0.7288, 0.2138, 0.7255, 0.2175, 0.7262, 0.2163, 0.7411, 0.2183, 0.7397, 0.2206, 0.742, 0.2175, 0.7441, 0.2079, 0.7328, 0.2074, 0.7352, 0.2041, 0.7352, 0.2048, 0.7315, 0.2092, 0.7307, 0.2078, 0.7328, 0.2048, 0.7315, 0.2069, 0.7283, 0.2074, 0.7352, 0.2079, 0.7377, 0.2048, 0.7389, 0.2041, 0.7352, 0.2202, 0.7352, 0.2197, 0.7327, 0.2227, 0.7315, 0.2235, 0.7352, 0.2183, 0.7397, 0.2197, 0.7376, 0.2227, 0.7389, 0.2206, 0.742, 0.2138, 0.7416, 0.2163, 0.7411, 0.2175, 0.7441, 0.2138, 0.7449, 0.2093, 0.7397, 0.2114, 0.7411, 0.2101, 0.7441, 0.2069, 0.742, 0.2092, 0.7307, 0.2079, 0.7328, 0.2048, 0.7315, 0.2069, 0.7283, 0.2137, 0.7288, 0.2113, 0.7293, 0.2101, 0.7262, 0.2138, 0.7255, 0.2183, 0.7306, 0.2162, 0.7293, 0.2175, 0.7262, 0.2206, 0.7283, 0.2202, 0.7351, 0.2197, 0.7327, 0.2227, 0.7315, 0.2235, 0.7352, 0.2183, 0.7397, 0.2197, 0.7376, 0.2227, 0.7389, 0.2206, 0.742, 0.2138, 0.7416, 0.2163, 0.7411, 0.2175, 0.7441, 0.2138, 0.7449, 0.2093, 0.7397, 0.2114, 0.7411, 0.2101, 0.7441, 0.2069, 0.742, 0.2074, 0.7352, 0.2079, 0.7377, 0.2048, 0.7389, 0.2041, 0.7352, 0.2137, 0.7288, 0.2113, 0.7293, 0.2101, 0.7262, 0.2138, 0.7255, 0.2183, 0.7306, 0.2162, 0.7293, 0.2175, 0.7262, 0.2206, 0.7283, 0.2202, 0.7352, 0.2197, 0.7376, 0.2138, 0.7352, 0.2079, 0.7377, 0.2074, 0.7352, 0.2138, 0.7352, 0.2078, 0.7328, 0.2092, 0.7307, 0.2138, 0.7352, 0.2138, 0.7416, 0.2114, 0.7411, 0.2138, 0.7352, 0.2113, 0.7293, 0.2137, 0.7288, 0.2138, 0.7352, 0.2079, 0.7377, 0.2074, 0.7352, 0.2138, 0.7352, 0.2093, 0.7397, 0.2079, 0.7377, 0.2138, 0.7352, 0.2162, 0.7293, 0.2183, 0.7306, 0.2138, 0.7352, 0.2197, 0.7327, 0.2202, 0.7352, 0.2138, 0.7352, 0.2092, 0.7307, 0.2113, 0.7293, 0.2138, 0.7352, 0.2197, 0.7376, 0.2183, 0.7397, 0.2138, 0.7352, 0.2137, 0.7288, 0.2162, 0.7293, 0.2138, 0.7352, 0.2163, 0.7411, 0.2138, 0.7416, 0.2138, 0.7352, 0.2183, 0.7306, 0.2197, 0.7327, 0.2138, 0.7352, 0.2114, 0.7411, 0.2093, 0.7397, 0.2138, 0.7352, 0.2202, 0.7351, 0.2197, 0.7376, 0.2138, 0.7352, 0.2079, 0.7328, 0.2092, 0.7307, 0.2138, 0.7352, 0.2183, 0.7397, 0.2163, 0.7411, 0.2138, 0.7352, 0.2113, 0.7293, 0.2137, 0.7288, 0.2138, 0.7352, 0.2138, 0.7416, 0.2114, 0.7411, 0.2138, 0.7352, 0.2162, 0.7293, 0.2183, 0.7306, 0.2138, 0.7352, 0.2074, 0.7352, 0.2078, 0.7328, 0.2138, 0.7352, 0.2197, 0.7327, 0.2202, 0.7351, 0.2138, 0.7352, 0.2092, 0.7307, 0.2113, 0.7293, 0.2138, 0.7352, 0.2197, 0.7376, 0.2183, 0.7397, 0.2138, 0.7352, 0.2137, 0.7288, 0.2162, 0.7293, 0.2138, 0.7352, 0.2093, 0.7397, 0.2079, 0.7377, 0.2138, 0.7352, 0.2163, 0.7411, 0.2138, 0.7416, 0.2138, 0.7352, 0.2183, 0.7397, 0.2163, 0.7411, 0.2138, 0.7352, 0.2183, 0.7306, 0.2197, 0.7327, 0.2138, 0.7352, 0.1206, 0.6968, 0.1112, 0.6955, 0.1124, 0.6906, 0.1199, 0.7005, 0.1101, 0.7005, 0.1112, 0.6955, 0.1206, 0.6968, 0.1191, 0.6861, 0.1259, 0.6915, 0.1227, 0.6936, 0.1175, 0.6884, 0.1197, 0.6833, 0.1246, 0.6821, 0.1259, 0.6915, 0.1401, 0.7149, 0.1395, 0.7177, 0.1333, 0.7095, 0.1191, 0.6861, 0.1197, 0.6833, 0.1259, 0.6915, 0.1346, 0.7189, 0.1296, 0.72, 0.1296, 0.7103, 0.1333, 0.7095, 0.1395, 0.7177, 0.1346, 0.7189, 0.1333, 0.7095, 0.1386, 0.7042, 0.148, 0.7055, 0.1469, 0.7104, 0.1025, 0.5718, 0.1048, 0.5718, 0.1048, 0.5684, 0.1025, 0.5684, 0.1365, 0.7074, 0.1386, 0.7042, 0.1441, 0.711, 0.1417, 0.7126, 0.1152, 0.69, 0.1206, 0.6968, 0.1124, 0.6906, 0.1791, 0.7005, 0.1686, 0.7005, 0.1673, 0.6906, 0.1774, 0.6877, 0.09191, 0.6904, 0.09058, 0.7005, 0.08016, 0.7005, 0.08185, 0.6877, 0.09581, 0.681, 0.09191, 0.6904, 0.08185, 0.6877, 0.08679, 0.6758, 0.1673, 0.6906, 0.1633, 0.6809, 0.1724, 0.6758, 0.1774, 0.6877, 0.1101, 0.6667, 0.102, 0.6729, 0.09464, 0.6655, 0.1049, 0.6577, 0.1572, 0.7281, 0.1491, 0.7343, 0.1469, 0.7251, 0.1497, 0.7245, 0.152, 0.7229, 0.09591, 0.7201, 0.102, 0.7281, 0.09464, 0.7355, 0.08679, 0.7252, 0.09189, 0.7104, 0.09591, 0.7201, 0.08679, 0.7252, 0.08185, 0.7133, 0.1195, 0.6628, 0.1101, 0.6667, 0.1049, 0.6577, 0.1168, 0.6527, 0.1396, 0.6628, 0.1493, 0.6668, 0.1445, 0.6754, 0.1369, 0.6722, 0.1491, 0.7343, 0.1397, 0.7382, 0.1368, 0.7275, 0.1417, 0.7229, 0.1441, 0.7245, 0.1469, 0.7251, 0.102, 0.6729, 0.09581, 0.681, 0.08679, 0.6758, 0.09464, 0.6655, 0.1633, 0.6809, 0.1572, 0.6729, 0.1646, 0.6655, 0.1724, 0.6758, 0.1296, 0.6615, 0.1195, 0.6628, 0.1168, 0.6527, 0.1296, 0.651, 0.1673, 0.7106, 0.1686, 0.7005, 0.1791, 0.7005, 0.1774, 0.7133, 0.09189, 0.7104, 0.09058, 0.7005, 0.1003, 0.7005, 0.1014, 0.7077, 0.1197, 0.7382, 0.11, 0.7342, 0.1148, 0.7256, 0.1224, 0.7288, 0.1493, 0.6668, 0.1572, 0.6729, 0.1503, 0.6798, 0.1445, 0.6754, 0.11, 0.7342, 0.102, 0.7281, 0.1089, 0.7212, 0.1148, 0.7256, 0.1572, 0.7281, 0.1634, 0.72, 0.1724, 0.7252, 0.1646, 0.7355, 0.1197, 0.7382, 0.1296, 0.7395, 0.1296, 0.75, 0.1168, 0.7483, 0.1396, 0.6628, 0.1296, 0.6615, 0.1296, 0.651, 0.1424, 0.6527, 0.1673, 0.6906, 0.1686, 0.7005, 0.1589, 0.7005, 0.1579, 0.6933, 0.1634, 0.72, 0.1673, 0.7106, 0.1774, 0.7133, 0.1724, 0.7252, 0.1397, 0.7382, 0.1296, 0.7395, 0.1296, 0.7298, 0.1368, 0.7275, 0.1176, 0.5743, 0.1152, 0.5743, 0.1152, 0.5724, 0.1176, 0.5724, 0.1176, 0.5724, 0.1152, 0.5724, 0.1152, 0.5705, 0.1176, 0.5705, 0.1176, 0.5705, 0.1152, 0.5705, 0.1152, 0.5686, 0.1176, 0.5686, 0.1176, 0.5914, 0.1152, 0.5914, 0.1152, 0.5895, 0.1176, 0.5895, 0.1176, 0.5895, 0.1152, 0.5895, 0.1152, 0.5876, 0.1176, 0.5876, 0.1176, 0.5876, 0.1152, 0.5876, 0.1152, 0.5857, 0.1176, 0.5857, 0.1176, 0.5857, 0.1152, 0.5857, 0.1152, 0.5838, 0.1176, 0.5838, 0.1176, 0.5838, 0.1152, 0.5838, 0.1152, 0.5819, 0.1176, 0.5819, 0.1176, 0.5819, 0.1152, 0.5819, 0.1152, 0.58, 0.1176, 0.58, 0.1176, 0.58, 0.1152, 0.58, 0.1152, 0.5781, 0.1176, 0.5781, 0.1176, 0.5781, 0.1152, 0.5781, 0.1152, 0.5762, 0.1176, 0.5762, 0.1176, 0.5762, 0.1152, 0.5762, 0.1152, 0.5743, 0.1176, 0.5743, 0.2148, 0.6594, 0.2136, 0.6591, 0.2136, 0.6584, 0.2151, 0.6588, 0.2157, 0.6603, 0.2148, 0.6594, 0.2151, 0.6588, 0.2163, 0.6599, 0.216, 0.6615, 0.2157, 0.6603, 0.2163, 0.6599, 0.2167, 0.6615, 0.2157, 0.6628, 0.216, 0.6615, 0.2167, 0.6615, 0.2163, 0.6631, 0.2148, 0.6637, 0.2157, 0.6628, 0.2163, 0.6631, 0.2151, 0.6643, 0.2136, 0.664, 0.2148, 0.6637, 0.2151, 0.6643, 0.2136, 0.6647, 0.2123, 0.6637, 0.2136, 0.664, 0.2136, 0.6647, 0.212, 0.6643, 0.2114, 0.6628, 0.2123, 0.6637, 0.212, 0.6643, 0.2108, 0.6631, 0.2111, 0.6615, 0.2114, 0.6628, 0.2108, 0.6631, 0.2104, 0.6615, 0.2114, 0.6603, 0.2111, 0.6615, 0.2104, 0.6615, 0.2108, 0.6599, 0.2123, 0.6594, 0.2114, 0.6603, 0.2108, 0.6599, 0.212, 0.6588, 0.2136, 0.6591, 0.2123, 0.6594, 0.212, 0.6588, 0.2136, 0.6584, 0.2136, 0.6615, 0.2136, 0.6591, 0.2148, 0.6594, 0.2136, 0.6615, 0.2148, 0.6594, 0.2157, 0.6603, 0.2136, 0.6615, 0.2157, 0.6603, 0.216, 0.6615, 0.2136, 0.6615, 0.216, 0.6615, 0.2157, 0.6628, 0.2136, 0.6615, 0.2157, 0.6628, 0.2148, 0.6637, 0.2136, 0.6615, 0.2148, 0.6637, 0.2136, 0.664, 0.2136, 0.6615, 0.2136, 0.664, 0.2123, 0.6637, 0.2136, 0.6615, 0.2123, 0.6637, 0.2114, 0.6628, 0.2136, 0.6615, 0.2114, 0.6628, 0.2111, 0.6615, 0.2136, 0.6615, 0.2111, 0.6615, 0.2114, 0.6603, 0.2136, 0.6615, 0.2114, 0.6603, 0.2123, 0.6594, 0.2136, 0.6615, 0.2123, 0.6594, 0.2136, 0.6591, 0.1176, 0.5743, 0.1152, 0.5743, 0.1152, 0.5724, 0.1176, 0.5724, 0.1176, 0.5724, 0.1152, 0.5724, 0.1152, 0.5705, 0.1176, 0.5705, 0.1176, 0.5705, 0.1152, 0.5705, 0.1152, 0.5686, 0.1176, 0.5686, 0.1176, 0.5914, 0.1152, 0.5914, 0.1152, 0.5895, 0.1176, 0.5895, 0.1176, 0.5895, 0.1152, 0.5895, 0.1152, 0.5876, 0.1176, 0.5876, 0.1176, 0.5876, 0.1152, 0.5876, 0.1152, 0.5857, 0.1176, 0.5857, 0.1176, 0.5857, 0.1152, 0.5857, 0.1152, 0.5838, 0.1176, 0.5838, 0.1176, 0.5838, 0.1152, 0.5838, 0.1152, 0.5819, 0.1176, 0.5819, 0.1176, 0.5819, 0.1152, 0.5819, 0.1152, 0.58, 0.1176, 0.58, 0.1176, 0.58, 0.1152, 0.58, 0.1152, 0.5781, 0.1176, 0.5781, 0.1176, 0.5781, 0.1152, 0.5781, 0.1152, 0.5762, 0.1176, 0.5762, 0.1176, 0.5762, 0.1152, 0.5762, 0.1152, 0.5743, 0.1176, 0.5743, 0.2114, 0.6603, 0.2111, 0.6615, 0.2104, 0.6615, 0.2108, 0.6599, 0.2123, 0.6594, 0.2114, 0.6603, 0.2108, 0.6599, 0.212, 0.6588, 0.2136, 0.6591, 0.2123, 0.6594, 0.212, 0.6588, 0.2136, 0.6584, 0.2148, 0.6594, 0.2136, 0.6591, 0.2136, 0.6584, 0.2151, 0.6588, 0.2157, 0.6603, 0.2148, 0.6594, 0.2151, 0.6588, 0.2163, 0.6599, 0.216, 0.6615, 0.2157, 0.6603, 0.2163, 0.6599, 0.2167, 0.6615, 0.2157, 0.6628, 0.216, 0.6615, 0.2167, 0.6615, 0.2163, 0.6631, 0.2148, 0.6637, 0.2157, 0.6628, 0.2163, 0.6631, 0.2151, 0.6643, 0.2136, 0.664, 0.2148, 0.6637, 0.2151, 0.6643, 0.2136, 0.6647, 0.2123, 0.6637, 0.2136, 0.664, 0.2136, 0.6647, 0.212, 0.6643, 0.2114, 0.6628, 0.2123, 0.6637, 0.212, 0.6643, 0.2108, 0.6631, 0.2111, 0.6615, 0.2114, 0.6628, 0.2108, 0.6631, 0.2104, 0.6615, 0.2136, 0.6615, 0.2111, 0.6615, 0.2114, 0.6603, 0.2136, 0.6615, 0.2114, 0.6603, 0.2123, 0.6594, 0.2136, 0.6615, 0.2123, 0.6594, 0.2136, 0.6591, 0.2136, 0.6615, 0.2136, 0.6591, 0.2148, 0.6594, 0.2136, 0.6615, 0.2148, 0.6594, 0.2157, 0.6603, 0.2136, 0.6615, 0.2157, 0.6603, 0.216, 0.6615, 0.2136, 0.6615, 0.216, 0.6615, 0.2157, 0.6628, 0.2136, 0.6615, 0.2157, 0.6628, 0.2148, 0.6637, 0.2136, 0.6615, 0.2148, 0.6637, 0.2136, 0.664, 0.2136, 0.6615, 0.2136, 0.664, 0.2123, 0.6637, 0.2136, 0.6615, 0.2123, 0.6637, 0.2114, 0.6628, 0.2136, 0.6615, 0.2114, 0.6628, 0.2111, 0.6615, 0.1176, 0.5743, 0.1152, 0.5743, 0.1152, 0.5724, 0.1176, 0.5724, 0.1176, 0.5724, 0.1152, 0.5724, 0.1152, 0.5705, 0.1176, 0.5705, 0.1176, 0.5705, 0.1152, 0.5705, 0.1152, 0.5686, 0.1176, 0.5686, 0.1176, 0.5914, 0.1152, 0.5914, 0.1152, 0.5895, 0.1176, 0.5895, 0.1176, 0.5895, 0.1152, 0.5895, 0.1152, 0.5876, 0.1176, 0.5876, 0.1176, 0.5876, 0.1152, 0.5876, 0.1152, 0.5857, 0.1176, 0.5857, 0.1176, 0.5857, 0.1152, 0.5857, 0.1152, 0.5838, 0.1176, 0.5838, 0.1176, 0.5838, 0.1152, 0.5838, 0.1152, 0.5819, 0.1176, 0.5819, 0.1176, 0.5819, 0.1152, 0.5819, 0.1152, 0.58, 0.1176, 0.58, 0.1176, 0.58, 0.1152, 0.58, 0.1152, 0.5781, 0.1176, 0.5781, 0.1176, 0.5781, 0.1152, 0.5781, 0.1152, 0.5762, 0.1176, 0.5762, 0.1176, 0.5762, 0.1152, 0.5762, 0.1152, 0.5743, 0.1176, 0.5743, 0.2123, 0.6637, 0.2136, 0.664, 0.2136, 0.6668, 0.2109, 0.6661, 0.2114, 0.6628, 0.2123, 0.6637, 0.2109, 0.6661, 0.209, 0.6642, 0.2111, 0.6615, 0.2114, 0.6628, 0.209, 0.6642, 0.2083, 0.6615, 0.2114, 0.6603, 0.2111, 0.6615, 0.2083, 0.6615, 0.209, 0.6589, 0.2123, 0.6594, 0.2114, 0.6603, 0.209, 0.6589, 0.2109, 0.6569, 0.2136, 0.6591, 0.2123, 0.6594, 0.2109, 0.6569, 0.2136, 0.6562, 0.2148, 0.6594, 0.2136, 0.6591, 0.2136, 0.6562, 0.2162, 0.6569, 0.2157, 0.6603, 0.2148, 0.6594, 0.2162, 0.6569, 0.2182, 0.6589, 0.216, 0.6615, 0.2157, 0.6603, 0.2182, 0.6589, 0.2189, 0.6615, 0.2157, 0.6628, 0.216, 0.6615, 0.2189, 0.6615, 0.2182, 0.6642, 0.2148, 0.6637, 0.2157, 0.6628, 0.2182, 0.6642, 0.2162, 0.6661, 0.2136, 0.664, 0.2148, 0.6637, 0.2162, 0.6661, 0.2136, 0.6668, 0.2136, 0.6615, 0.2136, 0.664, 0.2123, 0.6637, 0.2136, 0.6615, 0.2123, 0.6637, 0.2114, 0.6628, 0.2136, 0.6615, 0.2114, 0.6628, 0.2111, 0.6615, 0.2136, 0.6615, 0.2111, 0.6615, 0.2114, 0.6603, 0.2136, 0.6615, 0.2114, 0.6603, 0.2123, 0.6594, 0.2136, 0.6615, 0.2123, 0.6594, 0.2136, 0.6591, 0.2136, 0.6615, 0.2136, 0.6591, 0.2148, 0.6594, 0.2136, 0.6615, 0.2148, 0.6594, 0.2157, 0.6603, 0.2136, 0.6615, 0.2157, 0.6603, 0.216, 0.6615, 0.2136, 0.6615, 0.216, 0.6615, 0.2157, 0.6628, 0.2136, 0.6615, 0.2157, 0.6628, 0.2148, 0.6637, 0.2136, 0.6615, 0.2148, 0.6637, 0.2136, 0.664, 0.1176, 0.5743, 0.1152, 0.5743, 0.1152, 0.5724, 0.1176, 0.5724, 0.1176, 0.5724, 0.1152, 0.5724, 0.1152, 0.5705, 0.1176, 0.5705, 0.1176, 0.5705, 0.1152, 0.5705, 0.1152, 0.5686, 0.1176, 0.5686, 0.1176, 0.5914, 0.1152, 0.5914, 0.1152, 0.5895, 0.1176, 0.5895, 0.1176, 0.5895, 0.1152, 0.5895, 0.1152, 0.5876, 0.1176, 0.5876, 0.1176, 0.5876, 0.1152, 0.5876, 0.1152, 0.5857, 0.1176, 0.5857, 0.1176, 0.5857, 0.1152, 0.5857, 0.1152, 0.5838, 0.1176, 0.5838, 0.1176, 0.5838, 0.1152, 0.5838, 0.1152, 0.5819, 0.1176, 0.5819, 0.1176, 0.5819, 0.1152, 0.5819, 0.1152, 0.58, 0.1176, 0.58, 0.1176, 0.58, 0.1152, 0.58, 0.1152, 0.5781, 0.1176, 0.5781, 0.1176, 0.5781, 0.1152, 0.5781, 0.1152, 0.5762, 0.1176, 0.5762, 0.1176, 0.5762, 0.1152, 0.5762, 0.1152, 0.5743, 0.1176, 0.5743, 0.2157, 0.6628, 0.216, 0.6615, 0.2167, 0.6615, 0.2163, 0.6631, 0.2148, 0.6637, 0.2157, 0.6628, 0.2163, 0.6631, 0.2151, 0.6643, 0.2136, 0.664, 0.2148, 0.6637, 0.2151, 0.6643, 0.2136, 0.6647, 0.2123, 0.6637, 0.2136, 0.664, 0.2136, 0.6647, 0.212, 0.6643, 0.2114, 0.6628, 0.2123, 0.6637, 0.212, 0.6643, 0.2108, 0.6631, 0.2111, 0.6615, 0.2114, 0.6628, 0.2108, 0.6631, 0.2104, 0.6615, 0.2114, 0.6603, 0.2111, 0.6615, 0.2104, 0.6615, 0.2108, 0.66, 0.2123, 0.6594, 0.2114, 0.6603, 0.2108, 0.66, 0.212, 0.6588, 0.2136, 0.6591, 0.2123, 0.6594, 0.212, 0.6588, 0.2136, 0.6584, 0.2148, 0.6594, 0.2136, 0.6591, 0.2136, 0.6584, 0.2151, 0.6588, 0.2157, 0.6603, 0.2148, 0.6594, 0.2151, 0.6588, 0.2163, 0.6599, 0.216, 0.6615, 0.2157, 0.6603, 0.2163, 0.6599, 0.2167, 0.6615, 0.2136, 0.6615, 0.216, 0.6615, 0.2157, 0.6628, 0.2136, 0.6615, 0.2157, 0.6628, 0.2148, 0.6637, 0.2136, 0.6615, 0.2148, 0.6637, 0.2136, 0.664, 0.2136, 0.6615, 0.2136, 0.664, 0.2123, 0.6637, 0.2136, 0.6615, 0.2123, 0.6637, 0.2114, 0.6628, 0.2136, 0.6615, 0.2114, 0.6628, 0.2111, 0.6615, 0.2136, 0.6615, 0.2111, 0.6615, 0.2114, 0.6603, 0.2136, 0.6615, 0.2114, 0.6603, 0.2123, 0.6594, 0.2136, 0.6615, 0.2123, 0.6594, 0.2136, 0.6591, 0.2136, 0.6615, 0.2136, 0.6591, 0.2148, 0.6594, 0.2136, 0.6615, 0.2148, 0.6594, 0.2157, 0.6603, 0.2136, 0.6615, 0.2157, 0.6603, 0.216, 0.6615])
me_mesh.materials.append(mat_material)
me_mesh.update()

# ---- objects
ob_mesh = bpy.data.objects.new('mesh', me_mesh)

# ---- transforms, parenting, visibility, modifiers, constraints
ob_mesh.location = (0.0, 0.0, 0.0)
_m = ob_mesh.modifiers.new('Auto Smooth', 'NODES')
_m.node_group = ng_auto_smooth
_gi = [s.identifier for s in ng_auto_smooth.interface.items_tree if s.item_type == 'SOCKET' and s.in_out == 'INPUT']
_m[_gi[1]] = 0.5236  # Angle

# ---- collection membership
col_collection.objects.link(ob_mesh)

# ---- scene / render settings (as saved in the file)
scene.frame_start = 1; scene.frame_end = 250; scene.frame_set(1)
scene.render.engine = 'CYCLES'
scene.cycles.sampling_pattern = 'TABULATED_SOBOL'
scene.cycles.use_light_tree = False
scene.cycles.bake_type = 'AO'
scene.view_settings.view_transform = 'Filmic'
bpy.context.view_layer.update()

# ---- added for rendering (the .blend has no active camera and no usable light): camera, sun
cam_auto = bpy.data.cameras.new('AutoCamera')
cam_auto.lens = 50.0
cam_auto.sensor_width = 36.0
cam_auto.clip_end = 1000.0
ob_auto_camera = bpy.data.objects.new('AutoCamera', cam_auto)
scene.collection.objects.link(ob_auto_camera)
ob_auto_camera.location = (0.871321, -1.04559, 0.684557)
ob_auto_camera.rotation_euler = (1.09748, -7.21219e-08, 0.694738)
scene.camera = ob_auto_camera
light_auto_sun = bpy.data.lights.new('AutoSun', 'SUN')
light_auto_sun.energy = 3.0
light_auto_sun.angle = 0.0523599
ob_auto_sun = bpy.data.objects.new('AutoSun', light_auto_sun)
scene.collection.objects.link(ob_auto_sun)
ob_auto_sun.rotation_euler = (0.872665, 0.174533, 0.523599)
bpy.context.view_layer.update()
